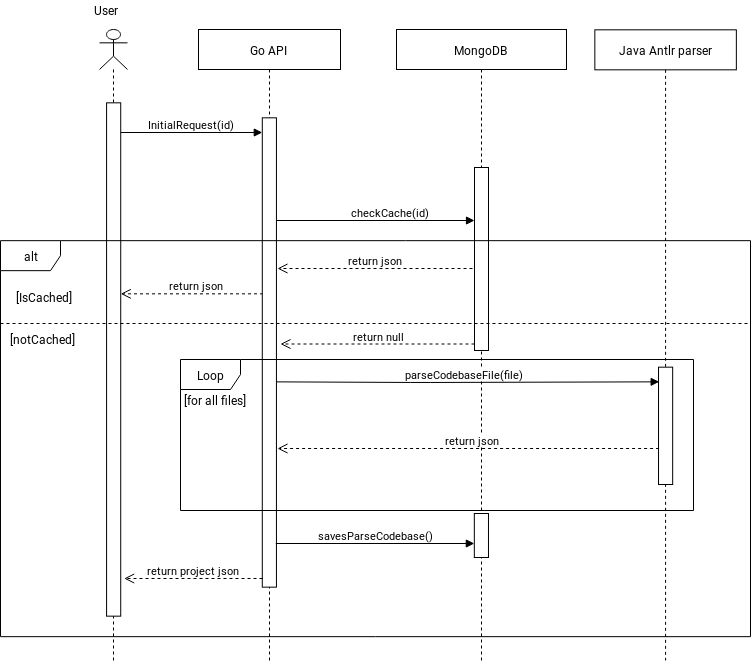

The diagram above was exported from draw.io. Its source (the exported page's mxGraphModel, read from the mxfile embedded in the PNG):
<mxGraphModel dx="2163" dy="1132" grid="1" gridSize="10" guides="1" tooltips="1" connect="1" arrows="1" fold="1" page="1" pageScale="1" pageWidth="850" pageHeight="1100" math="0" shadow="0">
  <root>
    <mxCell id="0" />
    <mxCell id="1" parent="0" />
    <mxCell id="2" value="Go API" style="shape=umlLifeline;perimeter=lifelinePerimeter;whiteSpace=wrap;html=1;container=1;collapsible=0;recursiveResize=0;outlineConnect=0;labelBackgroundColor=none;strokeWidth=1;fillColor=#ffffff;fontColor=none;" vertex="1" parent="1">
      <mxGeometry x="308" y="69" width="142" height="631" as="geometry" />
    </mxCell>
    <mxCell id="3" value="" style="shape=umlLifeline;participant=umlActor;perimeter=lifelinePerimeter;whiteSpace=wrap;html=1;container=1;collapsible=0;recursiveResize=0;verticalAlign=top;spacingTop=36;labelBackgroundColor=#ffffff;outlineConnect=0;strokeWidth=1;fillColor=#ffffff;fontColor=none;" vertex="1" parent="1">
      <mxGeometry x="209" y="69" width="28" height="631" as="geometry" />
    </mxCell>
    <mxCell id="4" value="" style="html=1;points=[];perimeter=orthogonalPerimeter;labelBackgroundColor=none;strokeWidth=1;fillColor=#ffffff;fontColor=none;" vertex="1" parent="3">
      <mxGeometry x="7.075471698113207" y="73.33333333333333" width="14.150943396226413" height="513.3333333333333" as="geometry" />
    </mxCell>
    <mxCell id="5" value="MongoDB" style="shape=umlLifeline;perimeter=lifelinePerimeter;whiteSpace=wrap;html=1;container=1;collapsible=0;recursiveResize=0;outlineConnect=0;labelBackgroundColor=none;strokeWidth=1;fillColor=#ffffff;fontColor=none;" vertex="1" parent="1">
      <mxGeometry x="506" y="69" width="170" height="631" as="geometry" />
    </mxCell>
    <mxCell id="6" value="" style="html=1;points=[];perimeter=orthogonalPerimeter;labelBackgroundColor=none;strokeWidth=1;fillColor=#ffffff;fontColor=none;" vertex="1" parent="5">
      <mxGeometry x="77.83018867924528" y="483.99999999999994" width="14.150943396226413" height="44" as="geometry" />
    </mxCell>
    <mxCell id="7" value="Java Antlr parser" style="shape=umlLifeline;perimeter=lifelinePerimeter;whiteSpace=wrap;html=1;container=1;collapsible=0;recursiveResize=0;outlineConnect=0;labelBackgroundColor=none;strokeWidth=1;fillColor=#ffffff;fontColor=none;" vertex="1" parent="1">
      <mxGeometry x="704.3396226415094" y="69.33333333333333" width="141.50943396226415" height="630.6666666666666" as="geometry" />
    </mxCell>
    <mxCell id="8" value="User" style="text;html=1;resizable=0;points=[];autosize=1;align=left;verticalAlign=top;spacingTop=-4;fontColor=none;" vertex="1" parent="1">
      <mxGeometry x="201.9811320754717" y="40" width="40" height="20" as="geometry" />
    </mxCell>
    <mxCell id="9" value="&lt;div&gt;InitialRequest(id)&lt;/div&gt;" style="html=1;verticalAlign=bottom;endArrow=block;fontColor=none;" edge="1" target="14" parent="1">
      <mxGeometry width="80" relative="1" as="geometry">
        <mxPoint x="230.2830188679245" y="172" as="sourcePoint" />
        <mxPoint x="343.49056603773585" y="172" as="targetPoint" />
      </mxGeometry>
    </mxCell>
    <mxCell id="10" value="checkCache(id)" style="html=1;verticalAlign=bottom;endArrow=block;fontColor=none;" edge="1" source="2" target="15" parent="1">
      <mxGeometry x="0.4722" y="-30" width="80" relative="1" as="geometry">
        <mxPoint x="378.86792452830184" y="216" as="sourcePoint" />
        <mxPoint x="550" y="260" as="targetPoint" />
        <Array as="points">
          <mxPoint x="534.5283018867924" y="260" />
        </Array>
        <mxPoint x="-30" y="-30" as="offset" />
      </mxGeometry>
    </mxCell>
    <mxCell id="11" value="return json" style="html=1;verticalAlign=bottom;endArrow=open;dashed=1;endSize=8;fontColor=none;" edge="1" source="2" parent="1">
      <mxGeometry relative="1" as="geometry">
        <mxPoint x="343.49056603773585" y="333.3333333333333" as="sourcePoint" />
        <mxPoint x="230.2830188679245" y="333.33333333333326" as="targetPoint" />
      </mxGeometry>
    </mxCell>
    <mxCell id="12" value="parseCodebaseFile(file)" style="html=1;verticalAlign=bottom;endArrow=block;fontColor=none;entryX=0.091;entryY=0.127;entryDx=0;entryDy=0;entryPerimeter=0;" edge="1" target="16" parent="1">
      <mxGeometry width="80" relative="1" as="geometry">
        <mxPoint x="378.86792452830196" y="421.33333333333326" as="sourcePoint" />
        <mxPoint x="492.0754716981132" y="406.66666666666663" as="targetPoint" />
        <Array as="points">
          <mxPoint x="530" y="422" />
        </Array>
      </mxGeometry>
    </mxCell>
    <mxCell id="13" value="return json" style="html=1;verticalAlign=bottom;endArrow=open;dashed=1;endSize=8;fontColor=none;entryX=1.133;entryY=0.703;entryDx=0;entryDy=0;entryPerimeter=0;" edge="1" source="7" target="14" parent="1">
      <mxGeometry relative="1" as="geometry">
        <mxPoint x="223.2075471698113" y="538.6666666666666" as="sourcePoint" />
        <mxPoint x="378.86792452830184" y="465.3333333333333" as="targetPoint" />
      </mxGeometry>
    </mxCell>
    <mxCell id="14" value="" style="html=1;points=[];perimeter=orthogonalPerimeter;labelBackgroundColor=none;strokeWidth=1;fillColor=#ffffff;fontColor=none;" vertex="1" parent="1">
      <mxGeometry x="371.79245283018867" y="157.33333333333331" width="14.150943396226413" height="469.3333333333333" as="geometry" />
    </mxCell>
    <mxCell id="15" value="" style="html=1;points=[];perimeter=orthogonalPerimeter;labelBackgroundColor=none;strokeWidth=1;fillColor=#ffffff;fontColor=none;" vertex="1" parent="1">
      <mxGeometry x="584" y="207" width="14" height="183" as="geometry" />
    </mxCell>
    <mxCell id="16" value="" style="html=1;points=[];perimeter=orthogonalPerimeter;labelBackgroundColor=none;strokeWidth=1;fillColor=#ffffff;fontColor=none;" vertex="1" parent="1">
      <mxGeometry x="768.0188679245283" y="406.66666666666663" width="14.150943396226413" height="117.33333333333333" as="geometry" />
    </mxCell>
    <mxCell id="17" value="return project json" style="html=1;verticalAlign=bottom;endArrow=open;dashed=1;endSize=8;fontColor=none;entryX=1.217;entryY=0.926;entryDx=0;entryDy=0;entryPerimeter=0;exitX=-0.033;exitY=0.982;exitDx=0;exitDy=0;exitPerimeter=0;" edge="1" source="14" target="4" parent="1">
      <mxGeometry relative="1" as="geometry">
        <mxPoint x="364.7169811320755" y="617.8666666666667" as="sourcePoint" />
        <mxPoint x="237.35849056603774" y="582.6666666666666" as="targetPoint" />
      </mxGeometry>
    </mxCell>
    <mxCell id="18" value="return json" style="html=1;verticalAlign=bottom;endArrow=open;dashed=1;endSize=8;fontColor=none;entryX=1.133;entryY=0.32;entryDx=0;entryDy=0;entryPerimeter=0;" edge="1" target="14" parent="1">
      <mxGeometry relative="1" as="geometry">
        <mxPoint x="582" y="308" as="sourcePoint" />
        <mxPoint x="378.86792452830184" y="304" as="targetPoint" />
      </mxGeometry>
    </mxCell>
    <mxCell id="19" value="savesParseCodebase()" style="html=1;verticalAlign=bottom;endArrow=block;fontColor=none;exitX=0.967;exitY=0.906;exitDx=0;exitDy=0;exitPerimeter=0;" edge="1" source="14" target="6" parent="1">
      <mxGeometry width="80" relative="1" as="geometry">
        <mxPoint x="477.92452830188677" y="641.3333333333333" as="sourcePoint" />
        <mxPoint x="237.35849056603774" y="729.3333333333333" as="targetPoint" />
      </mxGeometry>
    </mxCell>
    <mxCell id="20" value="" style="line;strokeWidth=1;fillColor=none;align=left;verticalAlign=middle;spacingTop=-1;spacingLeft=3;spacingRight=3;rotatable=0;labelPosition=right;points=[];portConstraint=eastwest;dashed=1;" vertex="1" parent="1">
      <mxGeometry x="110" y="357" width="750" height="12" as="geometry" />
    </mxCell>
    <mxCell id="21" value="[IsCached]" style="text;html=1;resizable=0;points=[];autosize=1;align=left;verticalAlign=top;spacingTop=-4;" vertex="1" parent="1">
      <mxGeometry x="124.15094339622641" y="327.46666666666664" width="70" height="20" as="geometry" />
    </mxCell>
    <mxCell id="22" value="[notCached]" style="text;html=1;resizable=0;points=[];autosize=1;align=left;verticalAlign=top;spacingTop=-4;" vertex="1" parent="1">
      <mxGeometry x="118.49056603773585" y="368.5333333333333" width="80" height="20" as="geometry" />
    </mxCell>
    <mxCell id="23" value="return null" style="html=1;verticalAlign=bottom;endArrow=open;dashed=1;endSize=8;fontColor=none;entryX=1.133;entryY=0.32;entryDx=0;entryDy=0;entryPerimeter=0;" edge="1" parent="1">
      <mxGeometry relative="1" as="geometry">
        <mxPoint x="584" y="383.5" as="sourcePoint" />
        <mxPoint x="390" y="383.5" as="targetPoint" />
      </mxGeometry>
    </mxCell>
    <mxCell id="24" value="[for all files]" style="text;html=1;resizable=0;points=[];autosize=1;align=left;verticalAlign=top;spacingTop=-4;" vertex="1" parent="1">
      <mxGeometry x="292" y="430" width="80" height="20" as="geometry" />
    </mxCell>
    <mxCell id="25" value="Loop" style="shape=umlFrame;whiteSpace=wrap;html=1;labelBackgroundColor=none;strokeWidth=1;fillColor=#ffffff;fontColor=none;" vertex="1" parent="1">
      <mxGeometry x="290" y="399" width="513" height="151" as="geometry" />
    </mxCell>
    <mxCell id="26" value="&lt;div&gt;alt&lt;/div&gt;" style="shape=umlFrame;whiteSpace=wrap;html=1;labelBackgroundColor=none;strokeWidth=1;fillColor=#ffffff;fontColor=none;" vertex="1" parent="1">
      <mxGeometry x="110" y="280.16666666666663" width="750" height="396" as="geometry" />
    </mxCell>
  </root>
</mxGraphModel>